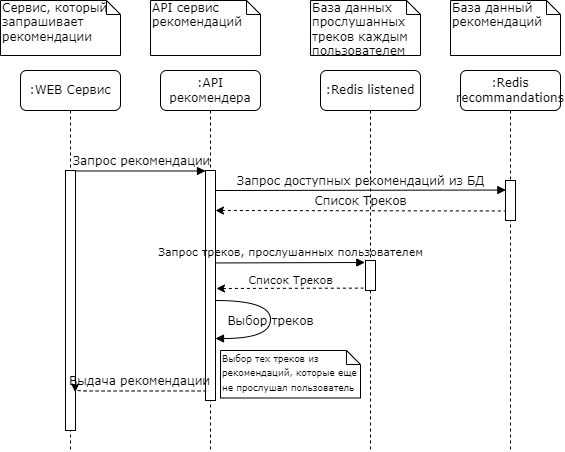

The diagram above was exported from draw.io. Its source (the exported page's mxGraphModel, read from the mxfile embedded in the PNG):
<mxGraphModel dx="1320" dy="730" grid="1" gridSize="10" guides="1" tooltips="1" connect="1" arrows="1" fold="1" page="1" pageScale="1" pageWidth="1100" pageHeight="850" background="none" math="0" shadow="0">
  <root>
    <mxCell id="0" />
    <mxCell id="1" parent="0" />
    <mxCell id="7baba1c4bc27f4b0-2" value=":API рекомендера" style="shape=umlLifeline;perimeter=lifelinePerimeter;whiteSpace=wrap;html=1;container=1;collapsible=0;recursiveResize=0;outlineConnect=0;rounded=1;shadow=0;comic=0;labelBackgroundColor=none;strokeWidth=1;fontFamily=Verdana;fontSize=12;align=center;" parent="1" vertex="1">
      <mxGeometry x="240" y="80" width="100" height="380" as="geometry" />
    </mxCell>
    <mxCell id="7baba1c4bc27f4b0-10" value="" style="html=1;points=[];perimeter=orthogonalPerimeter;rounded=0;shadow=0;comic=0;labelBackgroundColor=none;strokeWidth=1;fontFamily=Verdana;fontSize=12;align=center;" parent="7baba1c4bc27f4b0-2" vertex="1">
      <mxGeometry x="45" y="100" width="10" height="230" as="geometry" />
    </mxCell>
    <mxCell id="fTPteHjV90wpTtdgt4R6-6" value="Выбор треков" style="html=1;verticalAlign=bottom;endArrow=block;labelBackgroundColor=none;fontFamily=Verdana;fontSize=12;elbow=vertical;edgeStyle=orthogonalEdgeStyle;curved=1;exitX=1.038;exitY=0.345;exitPerimeter=0;" edge="1" parent="7baba1c4bc27f4b0-2">
      <mxGeometry x="0.1484" relative="1" as="geometry">
        <mxPoint x="55.0033333333335" y="230" as="sourcePoint" />
        <mxPoint x="55" y="268" as="targetPoint" />
        <Array as="points">
          <mxPoint x="110" y="230" />
          <mxPoint x="110" y="268" />
        </Array>
        <mxPoint as="offset" />
      </mxGeometry>
    </mxCell>
    <mxCell id="7baba1c4bc27f4b0-3" value=":Redis listened" style="shape=umlLifeline;perimeter=lifelinePerimeter;whiteSpace=wrap;html=1;container=1;collapsible=0;recursiveResize=0;outlineConnect=0;rounded=1;shadow=0;comic=0;labelBackgroundColor=none;strokeWidth=1;fontFamily=Verdana;fontSize=12;align=center;" parent="1" vertex="1">
      <mxGeometry x="400" y="80" width="100" height="380" as="geometry" />
    </mxCell>
    <mxCell id="7baba1c4bc27f4b0-13" value="" style="html=1;points=[];perimeter=orthogonalPerimeter;rounded=0;shadow=0;comic=0;labelBackgroundColor=none;strokeWidth=1;fontFamily=Verdana;fontSize=12;align=center;" parent="7baba1c4bc27f4b0-3" vertex="1">
      <mxGeometry x="45" y="190" width="10" height="30" as="geometry" />
    </mxCell>
    <mxCell id="fTPteHjV90wpTtdgt4R6-4" value="Список Треков" style="html=1;verticalAlign=bottom;endArrow=none;labelBackgroundColor=none;fontFamily=Verdana;fontSize=12;edgeStyle=elbowEdgeStyle;elbow=vertical;entryX=0.033;entryY=0.248;entryDx=0;entryDy=0;entryPerimeter=0;exitX=1.006;exitY=0.087;exitDx=0;exitDy=0;exitPerimeter=0;startArrow=classic;startFill=1;endFill=0;dashed=1;" edge="1" parent="7baba1c4bc27f4b0-3">
      <mxGeometry relative="1" as="geometry">
        <mxPoint x="-105" y="140" as="sourcePoint" />
        <mxPoint x="185" y="140" as="targetPoint" />
      </mxGeometry>
    </mxCell>
    <mxCell id="7baba1c4bc27f4b0-4" value=":Redis recommandations" style="shape=umlLifeline;perimeter=lifelinePerimeter;whiteSpace=wrap;html=1;container=1;collapsible=0;recursiveResize=0;outlineConnect=0;rounded=1;shadow=0;comic=0;labelBackgroundColor=none;strokeWidth=1;fontFamily=Verdana;fontSize=12;align=center;" parent="1" vertex="1">
      <mxGeometry x="540" y="80" width="100" height="380" as="geometry" />
    </mxCell>
    <mxCell id="7baba1c4bc27f4b0-16" value="" style="html=1;points=[];perimeter=orthogonalPerimeter;rounded=0;shadow=0;comic=0;labelBackgroundColor=none;strokeWidth=1;fontFamily=Verdana;fontSize=12;align=center;" parent="7baba1c4bc27f4b0-4" vertex="1">
      <mxGeometry x="45" y="110" width="10" height="40" as="geometry" />
    </mxCell>
    <mxCell id="7baba1c4bc27f4b0-8" value=":WEB Сервис" style="shape=umlLifeline;perimeter=lifelinePerimeter;whiteSpace=wrap;html=1;container=1;collapsible=0;recursiveResize=0;outlineConnect=0;rounded=1;shadow=0;comic=0;labelBackgroundColor=none;strokeWidth=1;fontFamily=Verdana;fontSize=12;align=center;" parent="1" vertex="1">
      <mxGeometry x="100" y="80" width="100" height="380" as="geometry" />
    </mxCell>
    <mxCell id="7baba1c4bc27f4b0-9" value="" style="html=1;points=[];perimeter=orthogonalPerimeter;rounded=0;shadow=0;comic=0;labelBackgroundColor=none;strokeWidth=1;fontFamily=Verdana;fontSize=12;align=center;" parent="7baba1c4bc27f4b0-8" vertex="1">
      <mxGeometry x="45" y="100" width="10" height="260" as="geometry" />
    </mxCell>
    <mxCell id="fTPteHjV90wpTtdgt4R6-8" value="Выдача рекомендации" style="html=1;verticalAlign=bottom;endArrow=none;labelBackgroundColor=none;fontFamily=Verdana;fontSize=12;edgeStyle=elbowEdgeStyle;elbow=vertical;entryX=0.033;entryY=0.248;entryDx=0;entryDy=0;entryPerimeter=0;exitX=0.969;exitY=0.852;exitDx=0;exitDy=0;exitPerimeter=0;startArrow=classic;startFill=1;endFill=0;dashed=1;" edge="1" parent="7baba1c4bc27f4b0-8" source="7baba1c4bc27f4b0-9">
      <mxGeometry relative="1" as="geometry">
        <mxPoint x="-105" y="319.86" as="sourcePoint" />
        <mxPoint x="185" y="319.86" as="targetPoint" />
      </mxGeometry>
    </mxCell>
    <mxCell id="7baba1c4bc27f4b0-11" value="Запрос рекомендации" style="html=1;verticalAlign=bottom;endArrow=block;entryX=0;entryY=0;labelBackgroundColor=none;fontFamily=Verdana;fontSize=12;edgeStyle=elbowEdgeStyle;elbow=vertical;" parent="1" source="7baba1c4bc27f4b0-9" target="7baba1c4bc27f4b0-10" edge="1">
      <mxGeometry relative="1" as="geometry">
        <mxPoint x="220" y="190" as="sourcePoint" />
      </mxGeometry>
    </mxCell>
    <mxCell id="7baba1c4bc27f4b0-14" value="Запрос треков, прослушанных пользователем" style="verticalAlign=bottom;endArrow=block;labelBackgroundColor=none;fontFamily=Verdana;fontSize=11;edgeStyle=elbowEdgeStyle;elbow=vertical;spacingTop=0;html=1;entryX=-0.071;entryY=0.099;entryDx=0;entryDy=0;entryPerimeter=0;exitX=0.979;exitY=0.402;exitDx=0;exitDy=0;exitPerimeter=0;" parent="1" source="7baba1c4bc27f4b0-10" target="7baba1c4bc27f4b0-13" edge="1">
      <mxGeometry x="0.002" y="2" relative="1" as="geometry">
        <mxPoint x="300" y="270" as="sourcePoint" />
        <mxPoint x="449.5000000000001" y="327" as="targetPoint" />
        <Array as="points">
          <mxPoint x="410" y="272" />
        </Array>
        <mxPoint as="offset" />
      </mxGeometry>
    </mxCell>
    <mxCell id="7baba1c4bc27f4b0-40" value="Сервис, который запрашивает рекомендации" style="shape=note;whiteSpace=wrap;html=1;size=14;verticalAlign=top;align=left;spacingTop=-6;rounded=0;shadow=0;comic=0;labelBackgroundColor=none;strokeWidth=1;fontFamily=Verdana;fontSize=12" parent="1" vertex="1">
      <mxGeometry x="80" y="10" width="120" height="55" as="geometry" />
    </mxCell>
    <mxCell id="7baba1c4bc27f4b0-41" value="API сервис рекомендаций" style="shape=note;whiteSpace=wrap;html=1;size=14;verticalAlign=top;align=left;spacingTop=-6;rounded=0;shadow=0;comic=0;labelBackgroundColor=none;strokeWidth=1;fontFamily=Verdana;fontSize=12" parent="1" vertex="1">
      <mxGeometry x="230" y="10" width="110" height="55" as="geometry" />
    </mxCell>
    <mxCell id="7baba1c4bc27f4b0-42" value="База данных прослушанных треков каждым пользователем" style="shape=note;whiteSpace=wrap;html=1;size=14;verticalAlign=top;align=left;spacingTop=-6;rounded=0;shadow=0;comic=0;labelBackgroundColor=none;strokeWidth=1;fontFamily=Verdana;fontSize=12" parent="1" vertex="1">
      <mxGeometry x="390" y="10" width="110" height="55" as="geometry" />
    </mxCell>
    <mxCell id="7baba1c4bc27f4b0-43" value="База данный рекомендаций&amp;nbsp;" style="shape=note;whiteSpace=wrap;html=1;size=14;verticalAlign=top;align=left;spacingTop=-6;rounded=0;shadow=0;comic=0;labelBackgroundColor=none;strokeWidth=1;fontFamily=Verdana;fontSize=12" parent="1" vertex="1">
      <mxGeometry x="530" y="10" width="110" height="55" as="geometry" />
    </mxCell>
    <mxCell id="fTPteHjV90wpTtdgt4R6-2" value="Запрос доступных рекомендаций из БД" style="html=1;verticalAlign=bottom;endArrow=block;labelBackgroundColor=none;fontFamily=Verdana;fontSize=12;edgeStyle=elbowEdgeStyle;elbow=vertical;entryX=0.033;entryY=0.248;entryDx=0;entryDy=0;entryPerimeter=0;exitX=1.006;exitY=0.087;exitDx=0;exitDy=0;exitPerimeter=0;" edge="1" parent="1" source="7baba1c4bc27f4b0-10" target="7baba1c4bc27f4b0-16">
      <mxGeometry relative="1" as="geometry">
        <mxPoint x="300" y="200" as="sourcePoint" />
        <mxPoint x="580" y="230" as="targetPoint" />
      </mxGeometry>
    </mxCell>
    <mxCell id="fTPteHjV90wpTtdgt4R6-5" value="Список Треков" style="html=1;verticalAlign=bottom;endArrow=none;labelBackgroundColor=none;fontFamily=Verdana;fontSize=11;edgeStyle=elbowEdgeStyle;elbow=vertical;entryX=-0.226;entryY=0.904;entryDx=0;entryDy=0;entryPerimeter=0;exitX=1.006;exitY=0.087;exitDx=0;exitDy=0;exitPerimeter=0;startArrow=classic;startFill=1;endFill=0;dashed=1;" edge="1" parent="1" target="7baba1c4bc27f4b0-13">
      <mxGeometry relative="1" as="geometry">
        <mxPoint x="296" y="298" as="sourcePoint" />
        <mxPoint x="586" y="298" as="targetPoint" />
      </mxGeometry>
    </mxCell>
    <mxCell id="fTPteHjV90wpTtdgt4R6-7" value="&lt;div style=&quot;&quot;&gt;&lt;font style=&quot;background-color: initial; font-size: 9px;&quot;&gt;Выбор тех треков из рекомендаций, которые еще не прослушал пользователь&lt;/font&gt;&lt;/div&gt;" style="shape=note;whiteSpace=wrap;html=1;size=14;verticalAlign=top;align=left;spacingTop=-6;rounded=0;shadow=0;comic=0;labelBackgroundColor=none;strokeWidth=1;fontFamily=Verdana;fontSize=12" vertex="1" parent="1">
      <mxGeometry x="300" y="360" width="140" height="47.5" as="geometry" />
    </mxCell>
  </root>
</mxGraphModel>